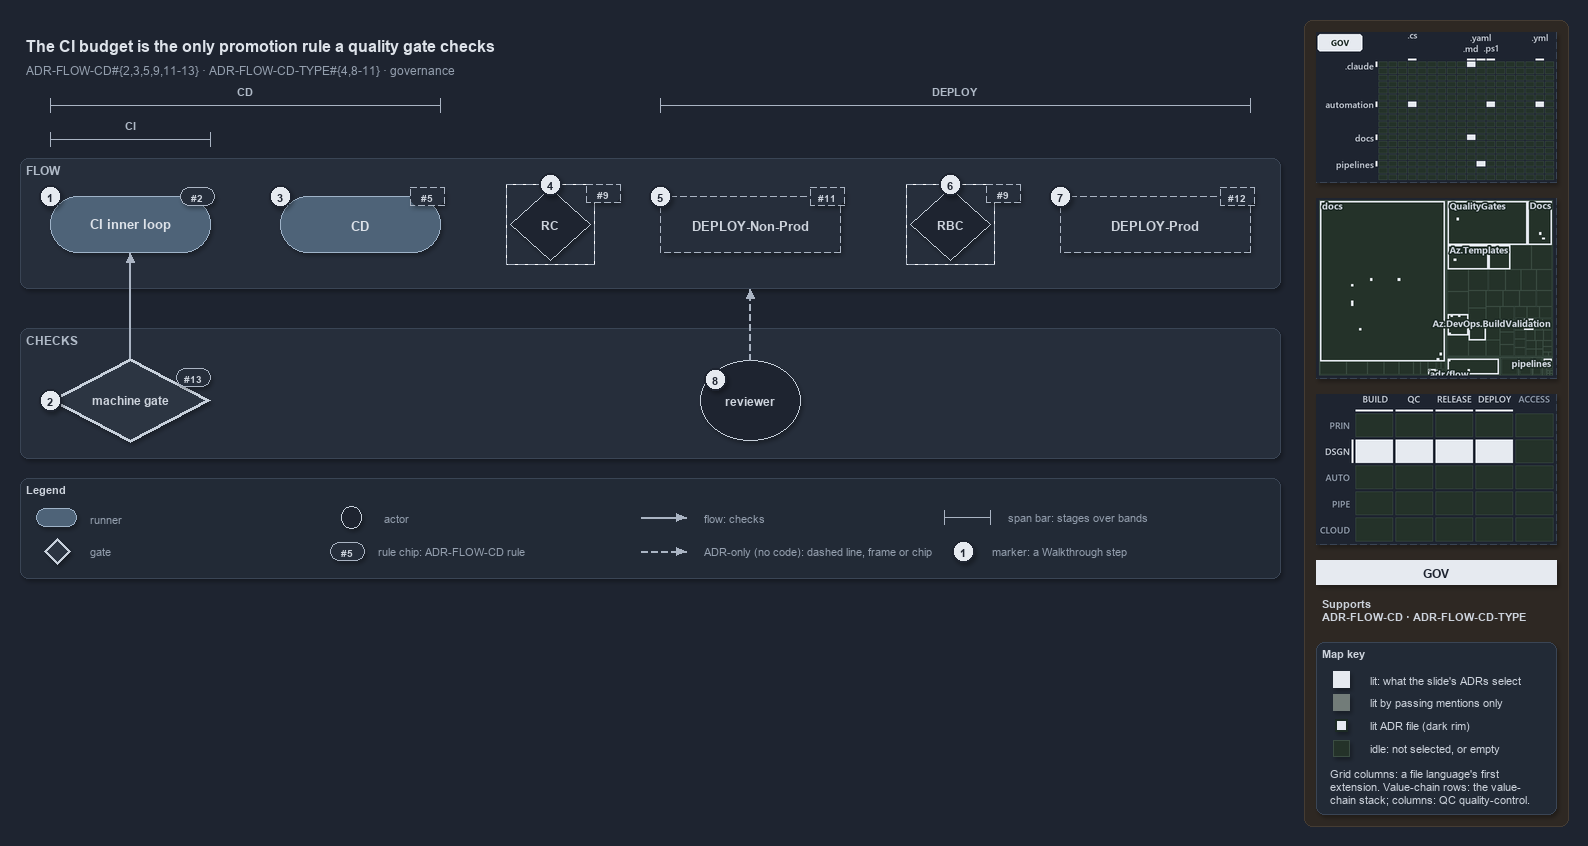

The diagram above was exported from draw.io. Its source (the exported page's mxGraphModel, read from the mxfile embedded in the PNG):
<mxGraphModel dx="1024" dy="768" grid="0" gridSize="10" guides="1" tooltips="1" connect="1" arrows="1" fold="1" page="1" pageScale="1" pageWidth="1572" pageHeight="600" background="#1E2430" math="0" shadow="1">
  <root>
    <mxCell id="0" />
    <mxCell id="1" parent="0" />
    <mxCell id="sidebar-bg" value="" style="rounded=1;arcSize=2;html=1;fillColor=#2E2823;strokeColor=#453C33;shadow=0;" vertex="1" parent="1">
      <mxGeometry x="1304" y="4" width="264" height="806" as="geometry" />
    </mxCell>
    <mxCell id="title" value="The CI budget is the only promotion rule a quality gate checks" style="text;html=1;align=left;verticalAlign=middle;fontSize=16;fontStyle=1;fontColor=#DDE2E9;" vertex="1" parent="1">
      <mxGeometry x="20" y="14" width="1260" height="30" as="geometry" />
    </mxCell>
    <mxCell id="subtitle" value="ADR-FLOW-CD#{2,3,5,9,11-13} &amp;#183; ADR-FLOW-CD-TYPE#{4,8-11} &amp;#183; governance" style="text;html=1;align=left;verticalAlign=middle;fontSize=12;fontColor=#949FAE;" vertex="1" parent="1">
      <mxGeometry x="20" y="44" width="1240" height="20" as="geometry" />
    </mxCell>
    <mxCell id="span-cd-label" value="CD" style="text;html=1;align=center;verticalAlign=middle;fontSize=11;fontStyle=1;fontColor=#B0BAC7;labelBackgroundColor=#262E3B;" vertex="1" parent="1">
      <mxGeometry x="205" y="66" width="80" height="16" as="geometry" />
    </mxCell>
    <mxCell id="span-cd" value="" style="shape=crossbar;whiteSpace=wrap;html=1;rounded=1;fillColor=none;strokeColor=#AAB4C3;strokeWidth=1.5;" vertex="1" parent="1">
      <mxGeometry x="50" y="82" width="390" height="14" as="geometry" />
    </mxCell>
    <mxCell id="span-deploy-label" value="DEPLOY" style="text;html=1;align=center;verticalAlign=middle;fontSize=11;fontStyle=1;fontColor=#B0BAC7;labelBackgroundColor=#262E3B;" vertex="1" parent="1">
      <mxGeometry x="915" y="66" width="80" height="16" as="geometry" />
    </mxCell>
    <mxCell id="span-deploy" value="" style="shape=crossbar;whiteSpace=wrap;html=1;rounded=1;fillColor=none;strokeColor=#AAB4C3;strokeWidth=1.5;" vertex="1" parent="1">
      <mxGeometry x="660" y="82" width="590" height="14" as="geometry" />
    </mxCell>
    <mxCell id="span-ci-label" value="CI" style="text;html=1;align=center;verticalAlign=middle;fontSize=11;fontStyle=1;fontColor=#B0BAC7;labelBackgroundColor=#262E3B;" vertex="1" parent="1">
      <mxGeometry x="90" y="100" width="80" height="16" as="geometry" />
    </mxCell>
    <mxCell id="span-ci" value="" style="shape=crossbar;whiteSpace=wrap;html=1;rounded=1;fillColor=none;strokeColor=#AAB4C3;strokeWidth=1.5;" vertex="1" parent="1">
      <mxGeometry x="50" y="116" width="160" height="14" as="geometry" />
    </mxCell>
    <mxCell id="band-flow" value="FLOW" style="rounded=1;html=1;arcSize=3;fillColor=#262E3B;strokeColor=#3A4555;verticalAlign=top;align=left;spacingLeft=8;fontStyle=1;fontSize=12;fontColor=#B0BAC7;" vertex="1" parent="1">
      <mxGeometry x="20" y="142" width="1260" height="130" as="geometry" />
    </mxCell>
    <mxCell id="band-checks" value="CHECKS" style="rounded=1;html=1;arcSize=3;fillColor=#262E3B;strokeColor=#3A4555;verticalAlign=top;align=left;spacingLeft=8;fontStyle=1;fontSize=12;fontColor=#B0BAC7;" vertex="1" parent="1">
      <mxGeometry x="20" y="312" width="1260" height="130" as="geometry" />
    </mxCell>
    <mxCell id="ci-inner-loop" value="&lt;b&gt;CI inner loop&lt;/b&gt;" style="rounded=1;arcSize=50;whiteSpace=wrap;html=1;fillColor=#4E6378;strokeColor=#9FB3C8;fontSize=13;fontColor=#DDE2E9;" vertex="1" parent="1">
      <mxGeometry x="50" y="180" width="160" height="56" as="geometry" />
    </mxCell>
    <mxCell id="cd" value="&lt;b&gt;CD&lt;/b&gt;" style="rounded=1;arcSize=50;whiteSpace=wrap;html=1;fillColor=#4E6378;strokeColor=#9FB3C8;fontSize=13;fontColor=#DDE2E9;" vertex="1" parent="1">
      <mxGeometry x="280" y="180" width="160" height="56" as="geometry" />
    </mxCell>
    <mxCell id="gate-rc" value="&lt;b&gt;RC&lt;/b&gt;" style="rhombus;whiteSpace=wrap;html=1;fillColor=#1E2430;strokeColor=#C7D0DB;strokeWidth=1;dashed=1;fontSize=12;fontColor=#CDD3DC;" vertex="1" parent="1">
      <mxGeometry x="510" y="172" width="80" height="72" as="geometry" />
    </mxCell>
    <mxCell id="gate-rc-frame" value="" style="rounded=0;html=1;fillColor=none;strokeColor=#AAB4C3;dashed=1;" vertex="1" parent="1">
      <mxGeometry x="506" y="168" width="88" height="80" as="geometry" />
    </mxCell>
    <mxCell id="deploy-nonprod" value="&lt;b&gt;DEPLOY-Non-Prod&lt;/b&gt;" style="rounded=1;arcSize=50;whiteSpace=wrap;html=1;fillColor=#262E3B;strokeColor=#AAB4C3;dashed=1;fontSize=13;" vertex="1" parent="1">
      <mxGeometry x="660" y="180" width="180" height="56" as="geometry" />
    </mxCell>
    <mxCell id="gate-rbc" value="&lt;b&gt;RBC&lt;/b&gt;" style="rhombus;whiteSpace=wrap;html=1;fillColor=#1E2430;strokeColor=#C7D0DB;strokeWidth=1;dashed=1;fontSize=12;fontColor=#CDD3DC;" vertex="1" parent="1">
      <mxGeometry x="910" y="172" width="80" height="72" as="geometry" />
    </mxCell>
    <mxCell id="gate-rbc-frame" value="" style="rounded=0;html=1;fillColor=none;strokeColor=#AAB4C3;dashed=1;" vertex="1" parent="1">
      <mxGeometry x="906" y="168" width="88" height="80" as="geometry" />
    </mxCell>
    <mxCell id="deploy-prod" value="&lt;b&gt;DEPLOY-Prod&lt;/b&gt;" style="rounded=1;arcSize=50;whiteSpace=wrap;html=1;fillColor=#262E3B;strokeColor=#AAB4C3;dashed=1;fontSize=13;" vertex="1" parent="1">
      <mxGeometry x="1060" y="180" width="190" height="56" as="geometry" />
    </mxCell>
    <mxCell id="machine-gate" value="&lt;b&gt;machine gate&lt;/b&gt;" style="rhombus;whiteSpace=wrap;html=1;fillColor=#2C3542;strokeColor=#C7D0DB;strokeWidth=3;fontSize=12;fontColor=#CDD3DC;" vertex="1" parent="1">
      <mxGeometry x="50" y="342" width="160" height="84" as="geometry" />
    </mxCell>
    <mxCell id="reviewer" value="&lt;b&gt;reviewer&lt;/b&gt;" style="ellipse;whiteSpace=wrap;html=1;fillColor=#1E2430;strokeColor=#C7D0DB;fontSize=12;fontColor=#CDD3DC;" vertex="1" parent="1">
      <mxGeometry x="700" y="344" width="100" height="80" as="geometry" />
    </mxCell>
    <mxCell id="p-edge-gate-ci-a" value="" style="text;html=1;strokeColor=none;fillColor=none;" vertex="1" parent="1">
      <mxGeometry x="130" y="342" width="1" height="1" as="geometry" />
    </mxCell>
    <mxCell id="p-edge-gate-ci-b" value="" style="text;html=1;strokeColor=none;fillColor=none;" vertex="1" parent="1">
      <mxGeometry x="130" y="236" width="1" height="1" as="geometry" />
    </mxCell>
    <mxCell id="edge-gate-ci" value="" style="edgeStyle=orthogonalEdgeStyle;rounded=1;html=1;fontSize=10;endArrow=block;strokeColor=#AAB4C3;fontColor=#CDD3DC;shadow=0;" edge="1" parent="1" source="p-edge-gate-ci-a" target="p-edge-gate-ci-b">
      <mxGeometry relative="1" as="geometry" />
    </mxCell>
    <mxCell id="p-edge-reviewer-flow-a" value="" style="text;html=1;strokeColor=none;fillColor=none;" vertex="1" parent="1">
      <mxGeometry x="750" y="344" width="1" height="1" as="geometry" />
    </mxCell>
    <mxCell id="p-edge-reviewer-flow-b" value="" style="text;html=1;strokeColor=none;fillColor=none;" vertex="1" parent="1">
      <mxGeometry x="750" y="272" width="1" height="1" as="geometry" />
    </mxCell>
    <mxCell id="edge-reviewer-flow" value="" style="edgeStyle=orthogonalEdgeStyle;rounded=1;html=1;fontSize=10;endArrow=block;strokeColor=#AAB4C3;dashed=1;fontColor=#CDD3DC;shadow=0;" edge="1" parent="1" source="p-edge-reviewer-flow-a" target="p-edge-reviewer-flow-b">
      <mxGeometry relative="1" as="geometry" />
    </mxCell>
    <mxCell id="rule-ci" value="#2" style="rounded=1;arcSize=50;whiteSpace=wrap;html=1;fillColor=#262E3B;strokeColor=#AAB4C3;fontColor=#CDD3DC;fontStyle=1;fontSize=10.5;" vertex="1" parent="1">
      <mxGeometry x="180" y="171" width="34" height="18" as="geometry" />
    </mxCell>
    <mxCell id="rule-cd" value="#5" style="rounded=1;arcSize=50;whiteSpace=wrap;html=1;fillColor=#262E3B;strokeColor=#AAB4C3;fontColor=#CDD3DC;fontStyle=1;fontSize=10.5;dashed=1;" vertex="1" parent="1">
      <mxGeometry x="410" y="171" width="34" height="18" as="geometry" />
    </mxCell>
    <mxCell id="rule-rc" value="#9" style="rounded=1;arcSize=50;whiteSpace=wrap;html=1;fillColor=#262E3B;strokeColor=#AAB4C3;fontColor=#CDD3DC;fontStyle=1;fontSize=10.5;dashed=1;" vertex="1" parent="1">
      <mxGeometry x="586" y="168" width="34" height="18" as="geometry" />
    </mxCell>
    <mxCell id="rule-dnp" value="#11" style="rounded=1;arcSize=50;whiteSpace=wrap;html=1;fillColor=#262E3B;strokeColor=#AAB4C3;fontColor=#CDD3DC;fontStyle=1;fontSize=10.5;dashed=1;" vertex="1" parent="1">
      <mxGeometry x="810" y="171" width="34" height="18" as="geometry" />
    </mxCell>
    <mxCell id="rule-rbc" value="#9" style="rounded=1;arcSize=50;whiteSpace=wrap;html=1;fillColor=#262E3B;strokeColor=#AAB4C3;fontColor=#CDD3DC;fontStyle=1;fontSize=10.5;dashed=1;" vertex="1" parent="1">
      <mxGeometry x="986" y="168" width="34" height="18" as="geometry" />
    </mxCell>
    <mxCell id="rule-dp" value="#12" style="rounded=1;arcSize=50;whiteSpace=wrap;html=1;fillColor=#262E3B;strokeColor=#AAB4C3;fontColor=#CDD3DC;fontStyle=1;fontSize=10.5;dashed=1;" vertex="1" parent="1">
      <mxGeometry x="1220" y="171" width="34" height="18" as="geometry" />
    </mxCell>
    <mxCell id="rule-gate" value="#13" style="rounded=1;arcSize=50;whiteSpace=wrap;html=1;fillColor=#262E3B;strokeColor=#AAB4C3;fontColor=#CDD3DC;fontStyle=1;fontSize=10.5;" vertex="1" parent="1">
      <mxGeometry x="176" y="352" width="34" height="18" as="geometry" />
    </mxCell>
    <mxCell id="mark-1" value="1" style="ellipse;html=1;fillColor=#E6EAF0;strokeColor=#1E2430;strokeWidth=2;fontColor=#1E2430;fontStyle=1;fontSize=11;" vertex="1" parent="1">
      <mxGeometry x="39" y="169" width="22" height="22" as="geometry" />
    </mxCell>
    <mxCell id="mark-2" value="2" style="ellipse;html=1;fillColor=#E6EAF0;strokeColor=#1E2430;strokeWidth=2;fontColor=#1E2430;fontStyle=1;fontSize=11;" vertex="1" parent="1">
      <mxGeometry x="39" y="373" width="22" height="22" as="geometry" />
    </mxCell>
    <mxCell id="mark-3" value="3" style="ellipse;html=1;fillColor=#E6EAF0;strokeColor=#1E2430;strokeWidth=2;fontColor=#1E2430;fontStyle=1;fontSize=11;" vertex="1" parent="1">
      <mxGeometry x="269" y="169" width="22" height="22" as="geometry" />
    </mxCell>
    <mxCell id="mark-4" value="4" style="ellipse;html=1;fillColor=#E6EAF0;strokeColor=#1E2430;strokeWidth=2;fontColor=#1E2430;fontStyle=1;fontSize=11;" vertex="1" parent="1">
      <mxGeometry x="539" y="157" width="22" height="22" as="geometry" />
    </mxCell>
    <mxCell id="mark-5" value="5" style="ellipse;html=1;fillColor=#E6EAF0;strokeColor=#1E2430;strokeWidth=2;fontColor=#1E2430;fontStyle=1;fontSize=11;" vertex="1" parent="1">
      <mxGeometry x="649" y="169" width="22" height="22" as="geometry" />
    </mxCell>
    <mxCell id="mark-6" value="6" style="ellipse;html=1;fillColor=#E6EAF0;strokeColor=#1E2430;strokeWidth=2;fontColor=#1E2430;fontStyle=1;fontSize=11;" vertex="1" parent="1">
      <mxGeometry x="939" y="157" width="22" height="22" as="geometry" />
    </mxCell>
    <mxCell id="mark-7" value="7" style="ellipse;html=1;fillColor=#E6EAF0;strokeColor=#1E2430;strokeWidth=2;fontColor=#1E2430;fontStyle=1;fontSize=11;" vertex="1" parent="1">
      <mxGeometry x="1049" y="169" width="22" height="22" as="geometry" />
    </mxCell>
    <mxCell id="mark-8" value="8" style="ellipse;html=1;fillColor=#E6EAF0;strokeColor=#1E2430;strokeWidth=2;fontColor=#1E2430;fontStyle=1;fontSize=11;" vertex="1" parent="1">
      <mxGeometry x="704" y="352" width="22" height="22" as="geometry" />
    </mxCell>
    <mxCell id="legend" value="&lt;b&gt;Legend&lt;/b&gt;" style="rounded=1;whiteSpace=wrap;html=1;arcSize=6;fillColor=#222A36;strokeColor=#3A4555;align=left;verticalAlign=top;spacing=8;fontSize=11;fontColor=#CDD3DC;" vertex="1" parent="1">
      <mxGeometry x="20" y="462" width="1260" height="100" as="geometry" />
    </mxCell>
    <mxCell id="legend-0" value="" style="rounded=1;arcSize=50;whiteSpace=wrap;html=1;fillColor=#4E6378;strokeColor=#9FB3C8;fontColor=#DDE2E9;" vertex="1" parent="1">
      <mxGeometry x="36" y="492" width="40" height="18" as="geometry" />
    </mxCell>
    <mxCell id="legend-0-text" value="runner" style="text;html=1;align=left;verticalAlign=middle;fontSize=11;fontColor=#949FAE;" vertex="1" parent="1">
      <mxGeometry x="84" y="491" width="270" height="20" as="geometry" />
    </mxCell>
    <mxCell id="legend-1" value="" style="rhombus;whiteSpace=wrap;html=1;fillColor=#2C3542;strokeColor=#C7D0DB;strokeWidth=3;fontColor=#CDD3DC;" vertex="1" parent="1">
      <mxGeometry x="44" y="522" width="26" height="26" as="geometry" />
    </mxCell>
    <mxCell id="legend-1-text" value="gate" style="text;html=1;align=left;verticalAlign=middle;fontSize=11;fontColor=#949FAE;" vertex="1" parent="1">
      <mxGeometry x="84" y="525" width="270" height="20" as="geometry" />
    </mxCell>
    <mxCell id="legend-2" value="" style="ellipse;whiteSpace=wrap;html=1;fillColor=#1E2430;strokeColor=#C7D0DB;fontColor=#CDD3DC;" vertex="1" parent="1">
      <mxGeometry x="341" y="490" width="20" height="22" as="geometry" />
    </mxCell>
    <mxCell id="legend-2-text" value="actor" style="text;html=1;align=left;verticalAlign=middle;fontSize=11;fontColor=#949FAE;" vertex="1" parent="1">
      <mxGeometry x="378" y="491" width="270" height="20" as="geometry" />
    </mxCell>
    <mxCell id="legend-3" value="#5" style="rounded=1;arcSize=50;whiteSpace=wrap;html=1;fillColor=#262E3B;strokeColor=#AAB4C3;fontColor=#CDD3DC;fontStyle=1;fontSize=10.5;" vertex="1" parent="1">
      <mxGeometry x="330" y="526" width="34" height="18" as="geometry" />
    </mxCell>
    <mxCell id="legend-3-text" value="rule chip: ADR-FLOW-CD rule" style="text;html=1;align=left;verticalAlign=middle;fontSize=11;fontColor=#949FAE;" vertex="1" parent="1">
      <mxGeometry x="372" y="525" width="270" height="20" as="geometry" />
    </mxCell>
    <mxCell id="p-legend-4-a" value="" style="text;html=1;strokeColor=none;fillColor=none;" vertex="1" parent="1">
      <mxGeometry x="640" y="501" width="1" height="1" as="geometry" />
    </mxCell>
    <mxCell id="p-legend-4-b" value="" style="text;html=1;strokeColor=none;fillColor=none;" vertex="1" parent="1">
      <mxGeometry x="686" y="501" width="1" height="1" as="geometry" />
    </mxCell>
    <mxCell id="legend-4" value="" style="edgeStyle=orthogonalEdgeStyle;rounded=1;html=1;fontSize=10;endArrow=block;strokeColor=#AAB4C3;fontColor=#CDD3DC;shadow=0;" edge="1" parent="1" source="p-legend-4-a" target="p-legend-4-b">
      <mxGeometry relative="1" as="geometry" />
    </mxCell>
    <mxCell id="legend-4-text" value="flow: checks" style="text;html=1;align=left;verticalAlign=middle;fontSize=11;fontColor=#949FAE;" vertex="1" parent="1">
      <mxGeometry x="698" y="491" width="270" height="20" as="geometry" />
    </mxCell>
    <mxCell id="p-legend-5-a" value="" style="text;html=1;strokeColor=none;fillColor=none;" vertex="1" parent="1">
      <mxGeometry x="640" y="535" width="1" height="1" as="geometry" />
    </mxCell>
    <mxCell id="p-legend-5-b" value="" style="text;html=1;strokeColor=none;fillColor=none;" vertex="1" parent="1">
      <mxGeometry x="686" y="535" width="1" height="1" as="geometry" />
    </mxCell>
    <mxCell id="legend-5" value="" style="edgeStyle=orthogonalEdgeStyle;rounded=1;html=1;fontSize=10;endArrow=block;strokeColor=#AAB4C3;dashed=1;fontColor=#CDD3DC;shadow=0;" edge="1" parent="1" source="p-legend-5-a" target="p-legend-5-b">
      <mxGeometry relative="1" as="geometry" />
    </mxCell>
    <mxCell id="legend-5-text" value="ADR-only (no code): dashed line, frame or chip" style="text;html=1;align=left;verticalAlign=middle;fontSize=11;fontColor=#949FAE;" vertex="1" parent="1">
      <mxGeometry x="698" y="525" width="270" height="20" as="geometry" />
    </mxCell>
    <mxCell id="legend-6" value="" style="shape=crossbar;whiteSpace=wrap;html=1;rounded=1;fillColor=none;strokeColor=#AAB4C3;strokeWidth=1.5;" vertex="1" parent="1">
      <mxGeometry x="944" y="494" width="46" height="14" as="geometry" />
    </mxCell>
    <mxCell id="legend-6-text" value="span bar: stages over bands" style="text;html=1;align=left;verticalAlign=middle;fontSize=11;fontColor=#949FAE;" vertex="1" parent="1">
      <mxGeometry x="1002" y="491" width="320" height="20" as="geometry" />
    </mxCell>
    <mxCell id="legend-7" value="1" style="ellipse;html=1;fillColor=#E6EAF0;strokeColor=#1E2430;strokeWidth=2;fontColor=#1E2430;fontStyle=1;fontSize=11;" vertex="1" parent="1">
      <mxGeometry x="952" y="524" width="22" height="22" as="geometry" />
    </mxCell>
    <mxCell id="legend-7-text" value="marker: a Walkthrough step" style="text;html=1;align=left;verticalAlign=middle;fontSize=11;fontColor=#949FAE;" vertex="1" parent="1">
      <mxGeometry x="986" y="525" width="320" height="20" as="geometry" />
    </mxCell>
    <mxCell id="minimap-grid" value="" style="shape=image;html=1;imageAspect=0;aspect=fixed;verticalLabelPosition=bottom;strokeColor=#3A4555;dashed=1;fillColor=#222A36;image=data:image/png,(base64 omitted: 12364 chars);" vertex="1" parent="1">
      <mxGeometry x="1316" y="16" width="240" height="150" as="geometry" />
    </mxCell>
    <mxCell id="minimap-tree" value="" style="shape=image;html=1;imageAspect=0;aspect=fixed;verticalLabelPosition=bottom;strokeColor=#3A4555;dashed=1;fillColor=#222A36;image=data:image/png,(base64 omitted: 24516 chars);" vertex="1" parent="1">
      <mxGeometry x="1316" y="182" width="240" height="180" as="geometry" />
    </mxCell>
    <mxCell id="minimap-chain" value="" style="shape=image;html=1;imageAspect=0;aspect=fixed;verticalLabelPosition=bottom;strokeColor=#3A4555;dashed=1;fillColor=#222A36;image=data:image/png,(base64 omitted: 13300 chars);" vertex="1" parent="1">
      <mxGeometry x="1316" y="378" width="240" height="150" as="geometry" />
    </mxCell>
    <mxCell id="lens-badge" value="GOV" style="rounded=0;whiteSpace=wrap;html=1;align=center;verticalAlign=middle;fontSize=12;fontStyle=1;fontColor=#1E2430;fillColor=#E6EAF0;strokeColor=none;" vertex="1" parent="1">
      <mxGeometry x="1316" y="544" width="240" height="24" as="geometry" />
    </mxCell>
    <mxCell id="supports" value="&lt;b&gt;Supports&lt;/b&gt;&lt;br&gt;ADR-FLOW-CD &amp;#183; ADR-FLOW-CD-TYPE" style="text;html=1;whiteSpace=wrap;align=left;verticalAlign=top;fontSize=11;fontColor=#CDD3DC;" vertex="1" parent="1">
      <mxGeometry x="1316" y="576" width="240" height="38" as="geometry" />
    </mxCell>
    <mxCell id="mapkey" value="&lt;b&gt;Map key&lt;/b&gt;" style="rounded=1;arcSize=6;whiteSpace=wrap;html=1;align=left;verticalAlign=top;fontSize=11;fontColor=#CDD3DC;fillColor=#222A36;strokeColor=#3A4555;spacingLeft=8;spacingTop=2;" vertex="1" parent="1">
      <mxGeometry x="1316" y="626" width="240" height="172" as="geometry" />
    </mxCell>
    <mxCell id="mapkey-lit" value="" style="rounded=0;html=1;fillColor=#E6EAF0;strokeColor=#E6EAF0;" vertex="1" parent="1">
      <mxGeometry x="1333.0" y="655.0" width="16" height="16" as="geometry" />
    </mxCell>
    <mxCell id="mapkey-lit-text" value="lit: what the slide's ADRs select" style="text;html=1;align=left;verticalAlign=middle;fontSize=11;fontColor=#CDD3DC;" vertex="1" parent="1">
      <mxGeometry x="1364" y="653" width="184" height="20" as="geometry" />
    </mxCell>
    <mxCell id="mapkey-touched" value="" style="rounded=0;html=1;fillColor=#727C79;strokeColor=#727C79;" vertex="1" parent="1">
      <mxGeometry x="1333.0" y="678.0" width="16" height="16" as="geometry" />
    </mxCell>
    <mxCell id="mapkey-touched-text" value="lit by passing mentions only" style="text;html=1;align=left;verticalAlign=middle;fontSize=11;fontColor=#CDD3DC;" vertex="1" parent="1">
      <mxGeometry x="1364" y="676" width="184" height="20" as="geometry" />
    </mxCell>
    <mxCell id="mapkey-adr" value="" style="rounded=0;html=1;fillColor=#E6EAF0;strokeColor=#1C2A24;strokeWidth=2;" vertex="1" parent="1">
      <mxGeometry x="1335.0" y="703.0" width="12" height="12" as="geometry" />
    </mxCell>
    <mxCell id="mapkey-adr-text" value="lit ADR file (dark rim)" style="text;html=1;align=left;verticalAlign=middle;fontSize=11;fontColor=#CDD3DC;" vertex="1" parent="1">
      <mxGeometry x="1364" y="699" width="184" height="20" as="geometry" />
    </mxCell>
    <mxCell id="mapkey-idle" value="" style="rounded=0;html=1;fillColor=#243229;strokeColor=#3B4D43;" vertex="1" parent="1">
      <mxGeometry x="1333.0" y="724.0" width="16" height="16" as="geometry" />
    </mxCell>
    <mxCell id="mapkey-idle-text" value="idle: not selected, or empty" style="text;html=1;align=left;verticalAlign=middle;fontSize=11;fontColor=#CDD3DC;" vertex="1" parent="1">
      <mxGeometry x="1364" y="722" width="184" height="20" as="geometry" />
    </mxCell>
    <mxCell id="mapkey-codes" value="Grid columns: a file language's first&lt;br&gt;extension. Value-chain rows: the value-&lt;br&gt;chain stack; columns: QC quality-control." style="text;html=1;align=left;verticalAlign=top;whiteSpace=wrap;fontSize=11;fontColor=#CDD3DC;" vertex="1" parent="1">
      <mxGeometry x="1324" y="746" width="224" height="46" as="geometry" />
    </mxCell>
  </root>
</mxGraphModel>